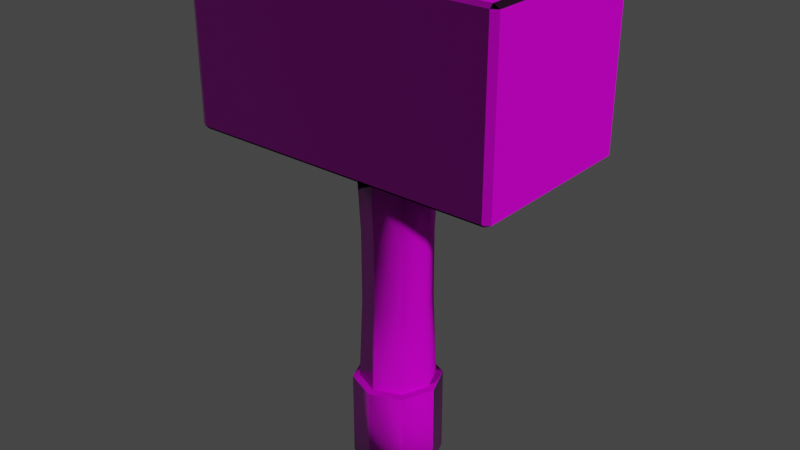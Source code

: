 # Source: mazoPersonaje.blend  (saved by Blender 2.83.19; exported with 4.5.12 LTS)
import bpy
from mathutils import Matrix  # noqa: F401  (used for matrix-valued properties, if any)

bpy.ops.wm.read_factory_settings(use_empty=True)
scene = bpy.context.scene
scene.name = 'Scene'

# ---- collections
col_collection = bpy.data.collections.new('Collection'); scene.collection.children.link(col_collection)

# ---- images (referenced by path relative to the original .blend; pixels are not part of the script)
import os
ASSET_DIR = os.environ.get("B2B_ASSET_DIR", "")  # directory of the original .blend (textures are referenced by path, not embedded)
HERE = os.path.dirname(os.path.abspath(__file__))  # packed textures are extracted next to this script under _unpacked/

def load_image(name, relpath, width, height, colorspace="sRGB"):
    """Load a texture the original file referenced (path relative to the .blend, or extracted next to this script)."""
    p = next((c for c in (os.path.join(HERE, relpath), os.path.join(ASSET_DIR, relpath)) if relpath and os.path.exists(c)), "")
    if p:
        img = bpy.data.images.load(p, check_existing=True)
        img.name = name
    else:  # same state as the original file: an image datablock whose file is absent (Cycles renders it pink)
        img = bpy.data.images.new(name, width, height)
        img.source = "FILE"
        img.filepath = "//" + (relpath or name)
    img.colorspace_settings.name = colorspace
    return img
img_mazopersonaje1_defaultmaterial_basecolor_png = load_image('mazoPersonaje1_DefaultMaterial_BaseColor.png', 'textura/mazoPersonaje1_DefaultMaterial_BaseColor.png', 1024, 1024, 'sRGB')
img_mazopersonaje1_defaultmaterial_height_png = load_image('mazoPersonaje1_DefaultMaterial_Height.png', 'textura/mazoPersonaje1_DefaultMaterial_Height.png', 1024, 1024, 'sRGB')
img_mazopersonaje1_defaultmaterial_metallic_png = load_image('mazoPersonaje1_DefaultMaterial_Metallic.png', 'textura/mazoPersonaje1_DefaultMaterial_Metallic.png', 1024, 1024, 'sRGB')
img_mazopersonaje1_defaultmaterial_normal_png = load_image('mazoPersonaje1_DefaultMaterial_Normal.png', 'textura/mazoPersonaje1_DefaultMaterial_Normal.png', 1024, 1024, 'Non-Color')
img_mazopersonaje1_defaultmaterial_roughness_png = load_image('mazoPersonaje1_DefaultMaterial_Roughness.png', 'textura/mazoPersonaje1_DefaultMaterial_Roughness.png', 1024, 1024, 'sRGB')

# ---- materials (node trees are filled in below, after node groups)
mat_mazo_001 = bpy.data.materials.new('mazo.001')
mat_mazo_001.use_transparent_shadow = False

# ---- material node trees
mat_mazo_001.use_nodes = True; mat_mazo_001.node_tree.nodes.clear()
_N = mat_mazo_001.node_tree.nodes; _L = mat_mazo_001.node_tree.links
n0 = _N.new('ShaderNodeOutputMaterial'); n0.name = 'Material Output'; n0.location = (300, 300)
n1 = _N.new('ShaderNodeBsdfPrincipled'); n1.name = 'Principled BSDF'; n1.location = (10, 300)
n1.distribution = 'GGX'
n1.subsurface_method = 'BURLEY'
n1.inputs[3].default_value = 1.45
n1.inputs[27].default_value = (0.0, 0.0, 0.0, 1.0)
n1.inputs[28].default_value = 1.0
n2 = _N.new('ShaderNodeTexImage'); n2.name = 'Image Texture'; n2.location = (-479, 223)
n2.image = img_mazopersonaje1_defaultmaterial_basecolor_png
n3 = _N.new('ShaderNodeTexImage'); n3.name = 'Image Texture.001'; n3.location = (-880, 249)
n3.image = img_mazopersonaje1_defaultmaterial_height_png
n4 = _N.new('ShaderNodeTexImage'); n4.name = 'Image Texture.002'; n4.location = (-598, 319)
n4.image = img_mazopersonaje1_defaultmaterial_metallic_png
n5 = _N.new('ShaderNodeNormalMap'); n5.name = 'Normal Map'; n5.location = (-380, -199)
n6 = _N.new('ShaderNodeTexImage'); n6.name = 'Image Texture.003'; n6.location = (-798, -226)
n6.image = img_mazopersonaje1_defaultmaterial_normal_png
n7 = _N.new('ShaderNodeTexImage'); n7.name = 'Image Texture.004'; n7.location = (-631, -24)
n7.image = img_mazopersonaje1_defaultmaterial_roughness_png
_L.new(n1.outputs[0], n0.inputs[0])
_L.new(n2.outputs[0], n1.inputs[0])
_L.new(n3.outputs[0], n1.inputs[13])
_L.new(n4.outputs[0], n1.inputs[1])
_L.new(n6.outputs[0], n5.inputs[1])
_L.new(n5.outputs[0], n1.inputs[5])
_L.new(n7.outputs[0], n1.inputs[2])
n0.is_active_output = True

# ---- world
world_world = bpy.data.worlds.new('World'); scene.world = world_world
world_world.use_nodes = True; world_world.node_tree.nodes.clear()
_N = world_world.node_tree.nodes; _L = world_world.node_tree.links
n0 = _N.new('ShaderNodeOutputWorld'); n0.name = 'World Output'; n0.location = (300, 300)
n1 = _N.new('ShaderNodeBackground'); n1.name = 'Background'; n1.location = (10, 300)
n1.inputs[0].default_value = (0.05088, 0.05088, 0.05088, 1.0)
_L.new(n1.outputs[0], n0.inputs[0])
n0.is_active_output = True
world_world.color = (0.05088, 0.05088, 0.05088)
world_world.use_sun_shadow = False
world_world.sun_shadow_jitter_overblur = 0.0

# ---- meshes
me_cylinder = bpy.data.meshes.new('Cylinder')
me_cylinder.from_pydata([(0.0, 1.0, -1.037), (0.0, 1.0, 1.0), (0.7071, 0.7071, -1.037), (0.7071, 0.7071, 1.0), (1.0, -4.371e-08, -1.037), (1.0, -4.371e-08, 1.0), (0.7071, -0.7071, -1.037), (0.7071, -0.7071, 1.0), (-8.742e-08, -1.0, -1.037), (-8.742e-08, -1.0, 1.0), (-0.7071, -0.7071, -1.037), (-0.7071, -0.7071, 1.0), (-1.0, 1.192e-08, -1.037), (-1.0, 1.192e-08, 1.0), (-0.7071, 0.7071, -1.037), (-0.7071, 0.7071, 1.0), (0.0, 1.0, -0.5931), (-2.211e-09, 0.9023, -0.1739), (0.0, 1.0, 0.5501), (0.0, 1.0, 0.6069), (0.7071, 0.7071, 0.6069), (0.7071, 0.7071, 0.5501), (0.638, 0.638, -0.1739), (0.7071, 0.7071, -0.5931), (1.0, -4.371e-08, 0.6069), (1.0, -4.371e-08, 0.5501), (0.9023, -4.092e-08, -0.1739), (1.0, -4.371e-08, -0.5931), (0.7071, -0.7071, 0.6069), (0.7071, -0.7071, 0.5501), (0.638, -0.638, -0.1739), (0.7071, -0.7071, -0.5931), (-8.742e-08, -1.0, 0.6069), (-8.742e-08, -1.0, 0.5501), (-8.11e-08, -0.9023, -0.1739), (-8.742e-08, -1.0, -0.5931), (-0.7071, -0.7071, 0.6069), (-0.7071, -0.7071, 0.5501), (-0.638, -0.638, -0.1739), (-0.7071, -0.7071, -0.5931), (-1.0, 1.192e-08, 0.6069), (-1.0, 1.192e-08, 0.5501), (-0.9023, 9.286e-09, -0.1739), (-1.0, 1.192e-08, -0.5931), (-0.7071, 0.7071, 0.6069), (-0.7071, 0.7071, 0.5501), (-0.638, 0.638, -0.1739), (-0.7071, 0.7071, -0.5931), (2.53e-09, 1.168, 0.5453), (2.53e-09, 1.168, 0.6117), (0.8257, 0.8257, 0.6117), (0.8257, 0.8257, 0.5453), (1.168, -4.851e-08, 0.6117), (1.168, -4.851e-08, 0.5453), (0.8257, -0.8257, 0.6117), (0.8257, -0.8257, 0.5453), (-9.955e-08, -1.168, 0.6117), (-9.955e-08, -1.168, 0.5453), (-0.8257, -0.8257, 0.6117), (-0.8257, -0.8257, 0.5453), (-1.168, 1.645e-08, 0.6117), (-1.168, 1.645e-08, 0.5453), (-0.8257, 0.8257, 0.6117), (-0.8257, 0.8257, 0.5453), (2.724e-09, 1.18, -1.037), (0.8347, 0.8347, -1.037), (0.8347, 0.8347, -0.6), (1.18, -5.092e-08, -1.037), (1.18, -5.092e-08, -0.6), (0.8347, -0.8347, -1.037), (0.8347, -0.8347, -0.6), (-1.005e-07, -1.18, -1.037), (-1.005e-07, -1.18, -0.6), (-0.8347, -0.8347, -1.037), (-0.8347, -0.8347, -0.6), (-1.18, 1.476e-08, -1.037), (-1.18, 1.476e-08, -0.6), (-0.8347, 0.8347, -1.037), (-0.8347, 0.8347, -0.6), (2.724e-09, 1.18, -0.6), (-2.211e-09, 0.9023, 0.1797), (0.638, 0.638, 0.1797), (0.9023, -4.092e-08, 0.1797), (0.638, -0.638, 0.1797), (-8.11e-08, -0.9023, 0.1797), (-0.638, -0.638, 0.1797), (-0.9023, 9.286e-09, 0.1797), (-0.638, 0.638, 0.1797), (-4.026, -2.268, 0.6071), (-4.026, -2.363, 0.6239), (-4.196, -2.268, 0.6239), (-4.026, -2.363, 1.432), (-4.026, -2.268, 1.449), (-4.196, -2.268, 1.432), (-4.026, 2.29, 0.6071), (-4.196, 2.29, 0.6239), (-4.026, 2.385, 0.6239), (-4.026, 2.29, 1.449), (-4.026, 2.385, 1.432), (-4.196, 2.29, 1.432), (4.137, -2.268, 0.6071), (4.307, -2.268, 0.6239), (4.137, -2.363, 0.6239), (4.137, -2.268, 1.449), (4.137, -2.363, 1.432), (4.307, -2.268, 1.432), (4.137, 2.29, 0.6071), (4.137, 2.385, 0.6239), (4.307, 2.29, 0.6239), (4.137, 2.29, 1.449), (4.307, 2.29, 1.432), (4.137, 2.385, 1.432)], [], [(19, 1, 3, 20), (20, 3, 5, 24), (24, 5, 7, 28), (28, 7, 9, 32), (32, 9, 11, 36), (36, 11, 13, 40), (3, 1, 15, 13, 11, 9, 7, 5), (40, 13, 15, 44), (44, 15, 1, 19), (0, 2, 4, 6, 8, 10, 12, 14), (47, 16, 79, 78), (47, 46, 17, 16), (87, 45, 18, 80), (24, 28, 54, 52), (14, 12, 75, 77), (43, 42, 46, 47), (86, 41, 45, 87), (21, 18, 48, 51), (4, 2, 65, 67), (39, 38, 42, 43), (85, 37, 41, 86), (32, 36, 58, 56), (8, 6, 69, 71), (35, 34, 38, 39), (84, 33, 37, 85), (29, 25, 53, 55), (16, 23, 66, 79), (31, 30, 34, 35), (83, 29, 33, 84), (40, 44, 62, 60), (27, 31, 70, 68), (27, 26, 30, 31), (82, 25, 29, 83), (37, 33, 57, 59), (35, 39, 74, 72), (23, 22, 26, 27), (81, 21, 25, 82), (45, 41, 61, 63), (12, 10, 73, 75), (16, 17, 22, 23), (80, 18, 21, 81), (20, 24, 52, 50), (63, 62, 49, 48), (61, 60, 62, 63), (59, 58, 60, 61), (57, 56, 58, 59), (55, 54, 56, 57), (53, 52, 54, 55), (51, 50, 52, 53), (48, 49, 50, 51), (19, 20, 50, 49), (18, 45, 63, 48), (41, 37, 59, 61), (44, 19, 49, 62), (33, 29, 55, 57), (36, 40, 60, 58), (25, 21, 51, 53), (28, 32, 56, 54), (77, 78, 79, 64), (75, 76, 78, 77), (73, 74, 76, 75), (71, 72, 74, 73), (69, 70, 72, 71), (67, 68, 70, 69), (65, 66, 68, 67), (64, 79, 66, 65), (39, 43, 76, 74), (31, 35, 72, 70), (10, 8, 71, 73), (23, 27, 68, 66), (6, 4, 67, 69), (0, 14, 77, 64), (2, 0, 64, 65), (43, 47, 78, 76), (17, 80, 81, 22), (22, 81, 82, 26), (26, 82, 83, 30), (30, 83, 84, 34), (34, 84, 85, 38), (38, 85, 86, 42), (42, 86, 87, 46), (46, 87, 80, 17), (102, 104, 91, 89), (108, 110, 105, 101), (109, 97, 92, 103), (90, 93, 99, 95), (96, 98, 111, 107), (88, 89, 90), (91, 92, 93), (94, 95, 96), (97, 98, 99), (100, 101, 102), (103, 104, 105), (106, 107, 108), (109, 110, 111), (94, 88, 90, 95), (89, 91, 93, 90), (92, 97, 99, 93), (98, 96, 95, 99), (106, 94, 96, 107), (97, 109, 111, 98), (110, 108, 107, 111), (100, 106, 108, 101), (109, 103, 105, 110), (104, 102, 101, 105), (88, 100, 102, 89), (103, 92, 91, 104), (94, 106, 100, 88)])
me_cylinder.polygons.foreach_set('use_smooth', [1, 1, 1, 1, 1, 1, 1, 1, 1, 1, 1, 1, 1, 1, 1, 1, 1, 1, 1, 1, 1, 1, 1, 1, 1, 1, 1, 1, 1, 1, 1, 1, 1, 1, 1, 1, 1, 1, 1, 1, 1, 1, 1, 1, 1, 1, 1, 1, 1, 1, 1, 1, 1, 1, 1, 1, 1, 1, 1, 1, 1, 1, 1, 1, 1, 1, 1, 1, 1, 1, 1, 1, 1, 1, 1, 1, 1, 1, 1, 1, 1, 1, 0, 0, 0, 0, 0, 0, 0, 0, 0, 0, 0, 0, 0, 0, 0, 0, 0, 0, 0, 0, 0, 0, 0, 0, 0, 0])
_uv = me_cylinder.uv_layers.new(name='UVMap')
_uv.uv.foreach_set('vector', [0.4977, 0.8998, 0.4485, 0.8997, 0.4487, 0.801, 0.4979, 0.8011, 1.0, 0.7949, 0.9508, 0.7949, 0.9505, 0.7251, 0.9997, 0.7251, 0.9997, 0.7251, 0.9505, 0.7251, 0.9505, 0.6263, 0.9997, 0.6263, 0.9997, 0.6263, 0.9505, 0.6263, 0.9508, 0.5565, 1.0, 0.5565, 0.9861, 0.5196, 0.9369, 0.5196, 0.9366, 0.4498, 0.9858, 0.4498, 0.9858, 0.4498, 0.9366, 0.4498, 0.9366, 0.3511, 0.9858, 0.3511, 0.4138, 0.5627, 0.4815, 0.6325, 0.4815, 0.7312, 0.4138, 0.801, 0.318, 0.801, 0.2503, 0.7312, 0.2503, 0.6325, 0.318, 0.5627, 0.9858, 0.3511, 0.9366, 0.3511, 0.9369, 0.2813, 0.9861, 0.2813, 0.4979, 0.9696, 0.4487, 0.9695, 0.4485, 0.8997, 0.4977, 0.8998, 0.3389, 0.5411, 0.2712, 0.4713, 0.2712, 0.3726, 0.3389, 0.3028, 0.4347, 0.3028, 0.5024, 0.3726, 0.5024, 0.4713, 0.4347, 0.5411, 0.2712, 0.09131, 0.2712, 0.19, 0.2503, 0.1989, 0.2503, 0.0824, 0.3936, 0.9695, 0.3412, 0.9578, 0.3409, 0.8949, 0.3933, 0.8997, 0.297, 0.9578, 0.2506, 0.9695, 0.2503, 0.8997, 0.2967, 0.8949, 0.7061, 0.2983, 0.6104, 0.2983, 0.6023, 0.2783, 0.7142, 0.2783, 0.4347, 0.5411, 0.5024, 0.4713, 0.5233, 0.4803, 0.4433, 0.5627, 0.9363, 0.3081, 0.8839, 0.3129, 0.8842, 0.25, 0.9366, 0.2383, 0.8397, 0.3129, 0.7933, 0.3081, 0.7936, 0.2383, 0.8399, 0.25, 0.6104, 0.01998, 0.5426, 0.08978, 0.5233, 0.0815, 0.6023, 0.0, 0.2712, 0.3726, 0.2712, 0.4713, 0.2503, 0.4803, 0.2503, 0.3637, 0.9363, 0.4068, 0.8839, 0.402, 0.8839, 0.3129, 0.9363, 0.3081, 0.8397, 0.402, 0.7933, 0.4068, 0.7933, 0.3081, 0.8397, 0.3129, 0.5426, 0.3681, 0.5426, 0.4668, 0.5233, 0.475, 0.5233, 0.3598, 0.4347, 0.3028, 0.3389, 0.3028, 0.3302, 0.2813, 0.4433, 0.2813, 0.9366, 0.4766, 0.8842, 0.465, 0.8839, 0.402, 0.9363, 0.4068, 0.8399, 0.465, 0.7936, 0.4766, 0.7933, 0.4068, 0.8397, 0.402, 0.7739, 0.08978, 0.7061, 0.01998, 0.7142, 0.0, 0.7933, 0.0815, 0.2712, 0.19, 0.3389, 0.2598, 0.3302, 0.2813, 0.2503, 0.1989, 0.9363, 0.0698, 0.8839, 0.07462, 0.8842, 0.01164, 0.9366, 0.0, 0.8397, 0.07462, 0.7933, 0.0698, 0.7936, 6.15e-08, 0.8399, 0.01164, 0.6104, 0.5366, 0.7061, 0.5366, 0.7142, 0.5565, 0.6023, 0.5565, 0.4347, 0.2598, 0.5024, 0.19, 0.5233, 0.1989, 0.4433, 0.2813, 0.9363, 0.1685, 0.8839, 0.1637, 0.8839, 0.07462, 0.9363, 0.0698, 0.8397, 0.1637, 0.7933, 0.1685, 0.7933, 0.0698, 0.8397, 0.07462, 0.7061, 0.2583, 0.7739, 0.1885, 0.7933, 0.1968, 0.7142, 0.2783, 0.5024, 0.09131, 0.4347, 0.02151, 0.4433, 3.075e-08, 0.5233, 0.0824, 0.9366, 0.2383, 0.8842, 0.2267, 0.8839, 0.1637, 0.9363, 0.1685, 0.8399, 0.2267, 0.7936, 0.2383, 0.7933, 0.1685, 0.8397, 0.1637, 0.5426, 0.1885, 0.6104, 0.2583, 0.6023, 0.2783, 0.5233, 0.1968, 0.5024, 0.4713, 0.5024, 0.3726, 0.5233, 0.3637, 0.5233, 0.4803, 0.3933, 0.8997, 0.3409, 0.8949, 0.3409, 0.8058, 0.3933, 0.801, 0.2967, 0.8949, 0.2503, 0.8997, 0.2503, 0.801, 0.2967, 0.8058, 0.7739, 0.3681, 0.7061, 0.2983, 0.7142, 0.2783, 0.7933, 0.3598, 0.49, 0.7594, 0.4817, 0.7594, 0.4815, 0.6779, 0.4898, 0.6779, 0.5229, 0.6442, 0.5146, 0.6442, 0.5149, 0.5627, 0.5233, 0.5627, 0.5229, 0.7594, 0.5146, 0.7594, 0.5146, 0.6442, 0.5229, 0.6442, 0.5233, 0.8409, 0.5149, 0.8409, 0.5146, 0.7594, 0.5229, 0.7594, 0.5142, 0.6442, 0.5059, 0.6442, 0.5063, 0.5627, 0.5146, 0.5627, 0.5142, 0.7594, 0.5059, 0.7594, 0.5059, 0.6442, 0.5142, 0.6442, 0.5146, 0.8409, 0.5063, 0.8409, 0.5059, 0.7594, 0.5142, 0.7594, 0.4898, 0.6779, 0.4815, 0.6779, 0.4817, 0.5627, 0.49, 0.5627, 0.7739, 0.4668, 0.7739, 0.3681, 0.7933, 0.3598, 0.7933, 0.475, 0.5426, 0.08978, 0.5426, 0.1885, 0.5233, 0.1968, 0.5233, 0.0815, 0.6104, 0.2583, 0.7061, 0.2583, 0.7142, 0.2783, 0.6023, 0.2783, 0.7061, 0.5366, 0.7739, 0.4668, 0.7933, 0.475, 0.7142, 0.5565, 0.7739, 0.1885, 0.7739, 0.08978, 0.7933, 0.0815, 0.7933, 0.1968, 0.5426, 0.4668, 0.6104, 0.5366, 0.6023, 0.5565, 0.5233, 0.475, 0.7061, 0.01998, 0.6104, 0.01998, 0.6023, 0.0, 0.7142, 0.0, 0.6104, 0.2983, 0.5426, 0.3681, 0.5233, 0.3598, 0.6023, 0.2783, 0.9366, 0.0, 0.9913, 0.0, 0.9916, 0.0824, 0.937, 0.0824, 0.2316, 0.6978, 0.177, 0.6978, 0.1773, 0.6154, 0.232, 0.6154, 0.2316, 0.8144, 0.177, 0.8144, 0.177, 0.6978, 0.2316, 0.6978, 0.232, 0.8968, 0.1773, 0.8968, 0.177, 0.8144, 0.2316, 0.8144, 0.4483, 0.8834, 0.3936, 0.8835, 0.3938, 0.8011, 0.4485, 0.801, 0.4485, 0.9999, 0.3938, 1.0, 0.3936, 0.8835, 0.4483, 0.8834, 0.937, 0.1989, 0.9916, 0.1989, 0.9913, 0.2813, 0.9366, 0.2813, 0.937, 0.0824, 0.9916, 0.0824, 0.9916, 0.1989, 0.937, 0.1989, 0.4347, 0.02151, 0.3389, 0.02151, 0.3302, 0.0, 0.4433, 3.075e-08, 0.5024, 0.19, 0.5024, 0.09131, 0.5233, 0.0824, 0.5233, 0.1989, 0.5024, 0.3726, 0.4347, 0.3028, 0.4433, 0.2813, 0.5233, 0.3637, 0.3389, 0.2598, 0.4347, 0.2598, 0.4433, 0.2813, 0.3302, 0.2813, 0.3389, 0.3028, 0.2712, 0.3726, 0.2503, 0.3637, 0.3302, 0.2813, 0.3389, 0.5411, 0.4347, 0.5411, 0.4433, 0.5627, 0.3302, 0.5627, 0.2712, 0.4713, 0.3389, 0.5411, 0.3302, 0.5627, 0.2503, 0.4803, 0.3389, 0.02151, 0.2712, 0.09131, 0.2503, 0.0824, 0.3302, 0.0, 0.3409, 0.8949, 0.2967, 0.8949, 0.2967, 0.8058, 0.3409, 0.8058, 0.8842, 0.2267, 0.8399, 0.2267, 0.8397, 0.1637, 0.8839, 0.1637, 0.8839, 0.1637, 0.8397, 0.1637, 0.8397, 0.07462, 0.8839, 0.07462, 0.8839, 0.07462, 0.8397, 0.07462, 0.8399, 0.01164, 0.8842, 0.01164, 0.8842, 0.465, 0.8399, 0.465, 0.8397, 0.402, 0.8839, 0.402, 0.8839, 0.402, 0.8397, 0.402, 0.8397, 0.3129, 0.8839, 0.3129, 0.8839, 0.3129, 0.8397, 0.3129, 0.8399, 0.25, 0.8842, 0.25, 0.3412, 0.9578, 0.297, 0.9578, 0.2967, 0.8949, 0.3409, 0.8949, 0.7685, 0.8093, 0.5283, 0.8093, 0.5283, 0.5617, 0.7685, 0.5617, 0.1699, 0.8682, 7.459e-08, 0.8682, 0.0, 0.6206, 0.1699, 0.6206, 0.9505, 0.8093, 0.7806, 0.8093, 0.7806, 0.5617, 0.9505, 0.5617, 0.2453, 0.1824, 0.2453, 0.3575, 0.005006, 0.3575, 0.005006, 0.1824, 0.2453, 0.6103, 0.005006, 0.6103, 0.005006, 0.3627, 0.2453, 0.3627, 0.2453, 0.1751, 0.2503, 0.1787, 0.2453, 0.1824, 0.7771, 0.5565, 0.7806, 0.5617, 0.7735, 0.5617, 0.005006, 0.1751, 0.005006, 0.1824, 0.0, 0.1787, 0.7806, 0.8093, 0.7771, 0.8145, 0.7735, 0.8093, 0.177, 0.6206, 0.1699, 0.6206, 0.1734, 0.6154, 0.5059, 0.8154, 0.5024, 0.8206, 0.4989, 0.8154, 0.177, 0.8682, 0.1734, 0.8734, 0.1699, 0.8682, 0.5059, 0.5678, 0.4989, 0.5678, 0.5024, 0.5627, 0.005006, 0.1751, 0.2453, 0.1751, 0.2453, 0.1824, 0.005006, 0.1824, 0.7685, 0.5617, 0.5283, 0.5617, 0.5283, 0.5565, 0.7685, 0.5565, 0.7806, 0.5617, 0.7806, 0.8093, 0.7735, 0.8093, 0.7735, 0.5617, 0.005006, 0.6103, 0.2453, 0.6103, 0.2453, 0.6154, 0.005006, 0.6154, 0.2503, 0.3627, 0.2503, 0.6103, 0.2453, 0.6103, 0.2453, 0.3627, 2.984e-08, 0.6103, 0.0, 0.3627, 0.005006, 0.3627, 0.005006, 0.6103, 0.005006, 0.3575, 0.2453, 0.3575, 0.2453, 0.3627, 0.005006, 0.3627, 0.177, 0.6206, 0.177, 0.8682, 0.1699, 0.8682, 0.1699, 0.6206, 0.5059, 0.5678, 0.5059, 0.8154, 0.4989, 0.8154, 0.4989, 0.5678, 0.5283, 0.8093, 0.7685, 0.8093, 0.7685, 0.8145, 0.5283, 0.8145, 0.7735, 0.5617, 0.7735, 0.8093, 0.7685, 0.8093, 0.7685, 0.5617, 0.5233, 0.8093, 0.5233, 0.5617, 0.5283, 0.5617, 0.5283, 0.8093, 0.005006, 0.1751, 0.005006, 3.075e-08, 0.2453, 0.0, 0.2453, 0.1751])
me_cylinder.materials.append(mat_mazo_001)
me_cylinder.use_remesh_fix_poles = True
me_cylinder.use_remesh_preserve_attributes = False
me_cylinder.use_mirror_x = True
me_cylinder.update()

# ---- objects
ob_cylinder = bpy.data.objects.new('Cylinder', me_cylinder)

# ---- transforms, parenting, visibility, modifiers, constraints
ob_cylinder.location = (0.0, 0.0, -2.598)
ob_cylinder.scale = (0.4937, 0.4937, 2.676)
ob_cylinder.lineart.crease_threshold = 0.0
ob_cylinder.use_mesh_mirror_x = True

# ---- collection membership
col_collection.objects.link(ob_cylinder)

# ---- scene / render settings (as saved in the file)
scene.frame_start = 1; scene.frame_end = 250; scene.frame_set(1)
scene.render.engine = 'BLENDER_EEVEE_NEXT'
scene.cycles.use_denoising = False
scene.cycles.samples = 128
scene.cycles.sampling_pattern = 'TABULATED_SOBOL'
scene.cycles.use_adaptive_sampling = False
scene.cycles.use_light_tree = False
scene.view_settings.view_transform = 'Filmic'
bpy.context.view_layer.update()

# ---- added for rendering (the .blend has no active camera and no usable light): camera, sun
cam_auto = bpy.data.cameras.new('AutoCamera')
cam_auto.lens = 50.0
cam_auto.sensor_width = 36.0
cam_auto.clip_end = 1000.0
ob_auto_camera = bpy.data.objects.new('AutoCamera', cam_auto)
scene.collection.objects.link(ob_auto_camera)
ob_auto_camera.location = (7.62216, -9.10806, 4.02943)
ob_auto_camera.rotation_euler = (1.09748, -7.21219e-08, 0.694738)
scene.camera = ob_auto_camera
light_auto_sun = bpy.data.lights.new('AutoSun', 'SUN')
light_auto_sun.energy = 3.0
light_auto_sun.angle = 0.0523599
ob_auto_sun = bpy.data.objects.new('AutoSun', light_auto_sun)
scene.collection.objects.link(ob_auto_sun)
ob_auto_sun.rotation_euler = (0.872665, 0.174533, 0.523599)
bpy.context.view_layer.update()
